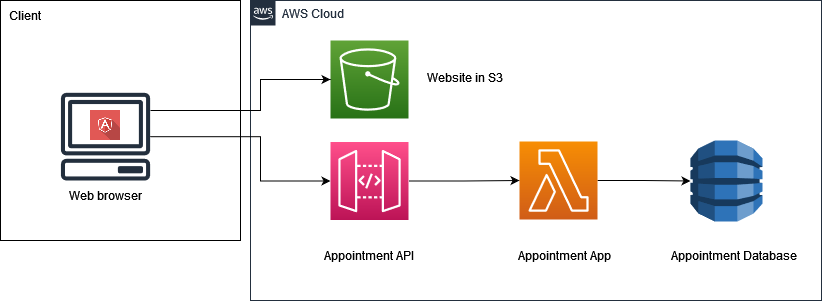

The diagram above was exported from draw.io. Its source (the exported page's mxGraphModel, read from the mxfile embedded in the PNG):
<mxGraphModel dx="868" dy="1277" grid="1" gridSize="10" guides="1" tooltips="1" connect="1" arrows="1" fold="1" page="1" pageScale="1" pageWidth="1169" pageHeight="827" math="0" shadow="0">
  <root>
    <mxCell id="0" />
    <mxCell id="1" parent="0" />
    <mxCell id="UEzPUAAOIrF-is8g5C7q-175" value="AWS Cloud" style="points=[[0,0],[0.25,0],[0.5,0],[0.75,0],[1,0],[1,0.25],[1,0.5],[1,0.75],[1,1],[0.75,1],[0.5,1],[0.25,1],[0,1],[0,0.75],[0,0.5],[0,0.25]];outlineConnect=0;gradientColor=none;html=1;whiteSpace=wrap;fontSize=12;fontStyle=0;shape=mxgraph.aws4.group;grIcon=mxgraph.aws4.group_aws_cloud_alt;strokeColor=#232F3E;fillColor=default;verticalAlign=top;align=left;spacingLeft=30;fontColor=#232F3E;dashed=0;labelBackgroundColor=#ffffff;" parent="1" vertex="1">
      <mxGeometry x="470" y="-780" width="571" height="300" as="geometry" />
    </mxCell>
    <mxCell id="UEzPUAAOIrF-is8g5C7q-195" style="edgeStyle=orthogonalEdgeStyle;rounded=0;orthogonalLoop=1;jettySize=auto;html=1;startArrow=none;startFill=0;endArrow=open;endFill=0;strokeColor=#808080;strokeWidth=2;" parent="1" source="UEzPUAAOIrF-is8g5C7q-177" edge="1">
      <mxGeometry relative="1" as="geometry">
        <mxPoint x="429" y="-710.5" as="targetPoint" />
      </mxGeometry>
    </mxCell>
    <mxCell id="UEzPUAAOIrF-is8g5C7q-198" style="edgeStyle=orthogonalEdgeStyle;rounded=0;orthogonalLoop=1;jettySize=auto;html=1;startArrow=none;startFill=0;endArrow=open;endFill=0;strokeColor=#808080;strokeWidth=2;" parent="1" source="UEzPUAAOIrF-is8g5C7q-178" edge="1">
      <mxGeometry relative="1" as="geometry">
        <Array as="points">
          <mxPoint x="355" y="-689.5" />
        </Array>
        <mxPoint x="355" y="-569.5" as="targetPoint" />
      </mxGeometry>
    </mxCell>
    <mxCell id="UEzPUAAOIrF-is8g5C7q-199" style="edgeStyle=orthogonalEdgeStyle;rounded=0;orthogonalLoop=1;jettySize=auto;html=1;startArrow=none;startFill=0;endArrow=open;endFill=0;strokeColor=#808080;strokeWidth=2;" parent="1" source="UEzPUAAOIrF-is8g5C7q-178" edge="1">
      <mxGeometry relative="1" as="geometry">
        <mxPoint x="468" y="-569.5" as="targetPoint" />
      </mxGeometry>
    </mxCell>
    <mxCell id="UEzPUAAOIrF-is8g5C7q-197" style="edgeStyle=orthogonalEdgeStyle;rounded=0;orthogonalLoop=1;jettySize=auto;html=1;startArrow=none;startFill=0;endArrow=open;endFill=0;strokeColor=#808080;strokeWidth=2;" parent="1" target="UEzPUAAOIrF-is8g5C7q-180" edge="1">
      <mxGeometry relative="1" as="geometry">
        <mxPoint x="778" y="-710.5" as="sourcePoint" />
      </mxGeometry>
    </mxCell>
    <mxCell id="UEzPUAAOIrF-is8g5C7q-201" style="edgeStyle=orthogonalEdgeStyle;rounded=0;orthogonalLoop=1;jettySize=auto;html=1;startArrow=none;startFill=0;endArrow=open;endFill=0;strokeColor=#808080;strokeWidth=2;" parent="1" source="UEzPUAAOIrF-is8g5C7q-179" edge="1">
      <mxGeometry relative="1" as="geometry">
        <mxPoint x="739" y="-559.5" as="targetPoint" />
      </mxGeometry>
    </mxCell>
    <mxCell id="KgIsSGqeai0pN18lGfyS-7" style="edgeStyle=orthogonalEdgeStyle;rounded=0;orthogonalLoop=1;jettySize=auto;html=1;" edge="1" parent="1" source="KgIsSGqeai0pN18lGfyS-3">
      <mxGeometry relative="1" as="geometry">
        <mxPoint x="901" y="-651.5" as="targetPoint" />
      </mxGeometry>
    </mxCell>
    <mxCell id="KgIsSGqeai0pN18lGfyS-6" style="edgeStyle=orthogonalEdgeStyle;rounded=0;orthogonalLoop=1;jettySize=auto;html=1;" edge="1" parent="1" source="KgIsSGqeai0pN18lGfyS-5">
      <mxGeometry relative="1" as="geometry">
        <mxPoint x="730" y="-652" as="targetPoint" />
      </mxGeometry>
    </mxCell>
    <mxCell id="KgIsSGqeai0pN18lGfyS-10" value="" style="whiteSpace=wrap;html=1;aspect=fixed;" vertex="1" parent="1">
      <mxGeometry x="220" y="-780" width="240" height="240" as="geometry" />
    </mxCell>
    <mxCell id="KgIsSGqeai0pN18lGfyS-9" value="" style="shape=image;html=1;verticalAlign=top;verticalLabelPosition=bottom;labelBackgroundColor=#ffffff;imageAspect=0;aspect=fixed;image=https://cdn0.iconfinder.com/data/icons/long-shadow-web-icons/512/angular-symbol-128.png" vertex="1" parent="1">
      <mxGeometry x="310" y="-670" width="30" height="30" as="geometry" />
    </mxCell>
    <mxCell id="KgIsSGqeai0pN18lGfyS-12" value="Client" style="text;html=1;strokeColor=none;fillColor=none;align=center;verticalAlign=middle;whiteSpace=wrap;rounded=0;" vertex="1" parent="1">
      <mxGeometry x="220" y="-780" width="50" height="30" as="geometry" />
    </mxCell>
    <mxCell id="KgIsSGqeai0pN18lGfyS-21" value="Web browser" style="text;html=1;strokeColor=none;fillColor=none;align=center;verticalAlign=middle;whiteSpace=wrap;rounded=0;" vertex="1" parent="1">
      <mxGeometry x="255" y="-600" width="140" height="30" as="geometry" />
    </mxCell>
    <mxCell id="KgIsSGqeai0pN18lGfyS-23" value="" style="sketch=0;points=[[0,0,0],[0.25,0,0],[0.5,0,0],[0.75,0,0],[1,0,0],[0,1,0],[0.25,1,0],[0.5,1,0],[0.75,1,0],[1,1,0],[0,0.25,0],[0,0.5,0],[0,0.75,0],[1,0.25,0],[1,0.5,0],[1,0.75,0]];outlineConnect=0;fontColor=#232F3E;gradientColor=#60A337;gradientDirection=north;fillColor=#277116;strokeColor=#ffffff;dashed=0;verticalLabelPosition=bottom;verticalAlign=top;align=center;html=1;fontSize=12;fontStyle=0;aspect=fixed;shape=mxgraph.aws4.resourceIcon;resIcon=mxgraph.aws4.s3;" vertex="1" parent="1">
      <mxGeometry x="550" y="-740" width="78" height="78" as="geometry" />
    </mxCell>
    <mxCell id="KgIsSGqeai0pN18lGfyS-30" value="Appointment API" style="text;html=1;strokeColor=none;fillColor=none;align=center;verticalAlign=middle;whiteSpace=wrap;rounded=0;" vertex="1" parent="1">
      <mxGeometry x="539" y="-540" width="100" height="30" as="geometry" />
    </mxCell>
    <mxCell id="KgIsSGqeai0pN18lGfyS-31" value="Appointment App" style="text;html=1;strokeColor=none;fillColor=none;align=center;verticalAlign=middle;whiteSpace=wrap;rounded=0;" vertex="1" parent="1">
      <mxGeometry x="724" y="-540" width="120" height="30" as="geometry" />
    </mxCell>
    <mxCell id="KgIsSGqeai0pN18lGfyS-40" style="edgeStyle=orthogonalEdgeStyle;rounded=0;orthogonalLoop=1;jettySize=auto;html=1;" edge="1" parent="1" source="KgIsSGqeai0pN18lGfyS-32" target="KgIsSGqeai0pN18lGfyS-33">
      <mxGeometry relative="1" as="geometry" />
    </mxCell>
    <mxCell id="KgIsSGqeai0pN18lGfyS-32" value="" style="sketch=0;points=[[0,0,0],[0.25,0,0],[0.5,0,0],[0.75,0,0],[1,0,0],[0,1,0],[0.25,1,0],[0.5,1,0],[0.75,1,0],[1,1,0],[0,0.25,0],[0,0.5,0],[0,0.75,0],[1,0.25,0],[1,0.5,0],[1,0.75,0]];outlineConnect=0;fontColor=#232F3E;gradientColor=#FF4F8B;gradientDirection=north;fillColor=#BC1356;strokeColor=#ffffff;dashed=0;verticalLabelPosition=bottom;verticalAlign=top;align=center;html=1;fontSize=12;fontStyle=0;aspect=fixed;shape=mxgraph.aws4.resourceIcon;resIcon=mxgraph.aws4.api_gateway;" vertex="1" parent="1">
      <mxGeometry x="550" y="-638.5" width="78" height="78" as="geometry" />
    </mxCell>
    <mxCell id="KgIsSGqeai0pN18lGfyS-41" style="edgeStyle=orthogonalEdgeStyle;rounded=0;orthogonalLoop=1;jettySize=auto;html=1;" edge="1" parent="1" source="KgIsSGqeai0pN18lGfyS-33" target="KgIsSGqeai0pN18lGfyS-34">
      <mxGeometry relative="1" as="geometry" />
    </mxCell>
    <mxCell id="KgIsSGqeai0pN18lGfyS-33" value="" style="sketch=0;points=[[0,0,0],[0.25,0,0],[0.5,0,0],[0.75,0,0],[1,0,0],[0,1,0],[0.25,1,0],[0.5,1,0],[0.75,1,0],[1,1,0],[0,0.25,0],[0,0.5,0],[0,0.75,0],[1,0.25,0],[1,0.5,0],[1,0.75,0]];outlineConnect=0;fontColor=#232F3E;gradientColor=#F78E04;gradientDirection=north;fillColor=#D05C17;strokeColor=#ffffff;dashed=0;verticalLabelPosition=bottom;verticalAlign=top;align=center;html=1;fontSize=12;fontStyle=0;aspect=fixed;shape=mxgraph.aws4.resourceIcon;resIcon=mxgraph.aws4.lambda;" vertex="1" parent="1">
      <mxGeometry x="739" y="-639" width="78" height="78" as="geometry" />
    </mxCell>
    <mxCell id="KgIsSGqeai0pN18lGfyS-34" value="" style="outlineConnect=0;dashed=0;verticalLabelPosition=bottom;verticalAlign=top;align=center;html=1;shape=mxgraph.aws3.dynamo_db;fillColor=#2E73B8;gradientColor=none;" vertex="1" parent="1">
      <mxGeometry x="910" y="-640" width="72" height="81" as="geometry" />
    </mxCell>
    <mxCell id="KgIsSGqeai0pN18lGfyS-35" value="Appointment Database" style="text;html=1;strokeColor=none;fillColor=none;align=center;verticalAlign=middle;whiteSpace=wrap;rounded=0;" vertex="1" parent="1">
      <mxGeometry x="877" y="-540" width="153" height="30" as="geometry" />
    </mxCell>
    <mxCell id="KgIsSGqeai0pN18lGfyS-19" value="" style="sketch=0;outlineConnect=0;fontColor=#232F3E;gradientColor=none;fillColor=#232F3D;strokeColor=none;dashed=0;verticalLabelPosition=bottom;verticalAlign=top;align=center;html=1;fontSize=12;fontStyle=0;aspect=fixed;pointerEvents=1;shape=mxgraph.aws4.client;" vertex="1" parent="1">
      <mxGeometry x="280" y="-687.69" width="90" height="87.69" as="geometry" />
    </mxCell>
    <mxCell id="KgIsSGqeai0pN18lGfyS-37" value="" style="edgeStyle=segmentEdgeStyle;endArrow=classic;html=1;rounded=0;entryX=0;entryY=0.5;entryDx=0;entryDy=0;entryPerimeter=0;" edge="1" parent="1" target="KgIsSGqeai0pN18lGfyS-23">
      <mxGeometry width="50" height="50" relative="1" as="geometry">
        <mxPoint x="370" y="-670" as="sourcePoint" />
        <mxPoint x="420" y="-720" as="targetPoint" />
        <Array as="points">
          <mxPoint x="480" y="-670" />
          <mxPoint x="480" y="-701" />
        </Array>
      </mxGeometry>
    </mxCell>
    <mxCell id="KgIsSGqeai0pN18lGfyS-39" value="" style="edgeStyle=segmentEdgeStyle;endArrow=classic;html=1;rounded=0;entryX=0;entryY=0.5;entryDx=0;entryDy=0;entryPerimeter=0;" edge="1" parent="1" source="KgIsSGqeai0pN18lGfyS-19" target="KgIsSGqeai0pN18lGfyS-32">
      <mxGeometry width="50" height="50" relative="1" as="geometry">
        <mxPoint x="400" y="-570" as="sourcePoint" />
        <mxPoint x="450" y="-620" as="targetPoint" />
        <Array as="points">
          <mxPoint x="480" y="-644" />
          <mxPoint x="480" y="-599" />
        </Array>
      </mxGeometry>
    </mxCell>
    <mxCell id="KgIsSGqeai0pN18lGfyS-43" value="Website in S3" style="text;html=1;strokeColor=none;fillColor=none;align=center;verticalAlign=middle;whiteSpace=wrap;rounded=0;" vertex="1" parent="1">
      <mxGeometry x="628" y="-718" width="113" height="30" as="geometry" />
    </mxCell>
  </root>
</mxGraphModel>